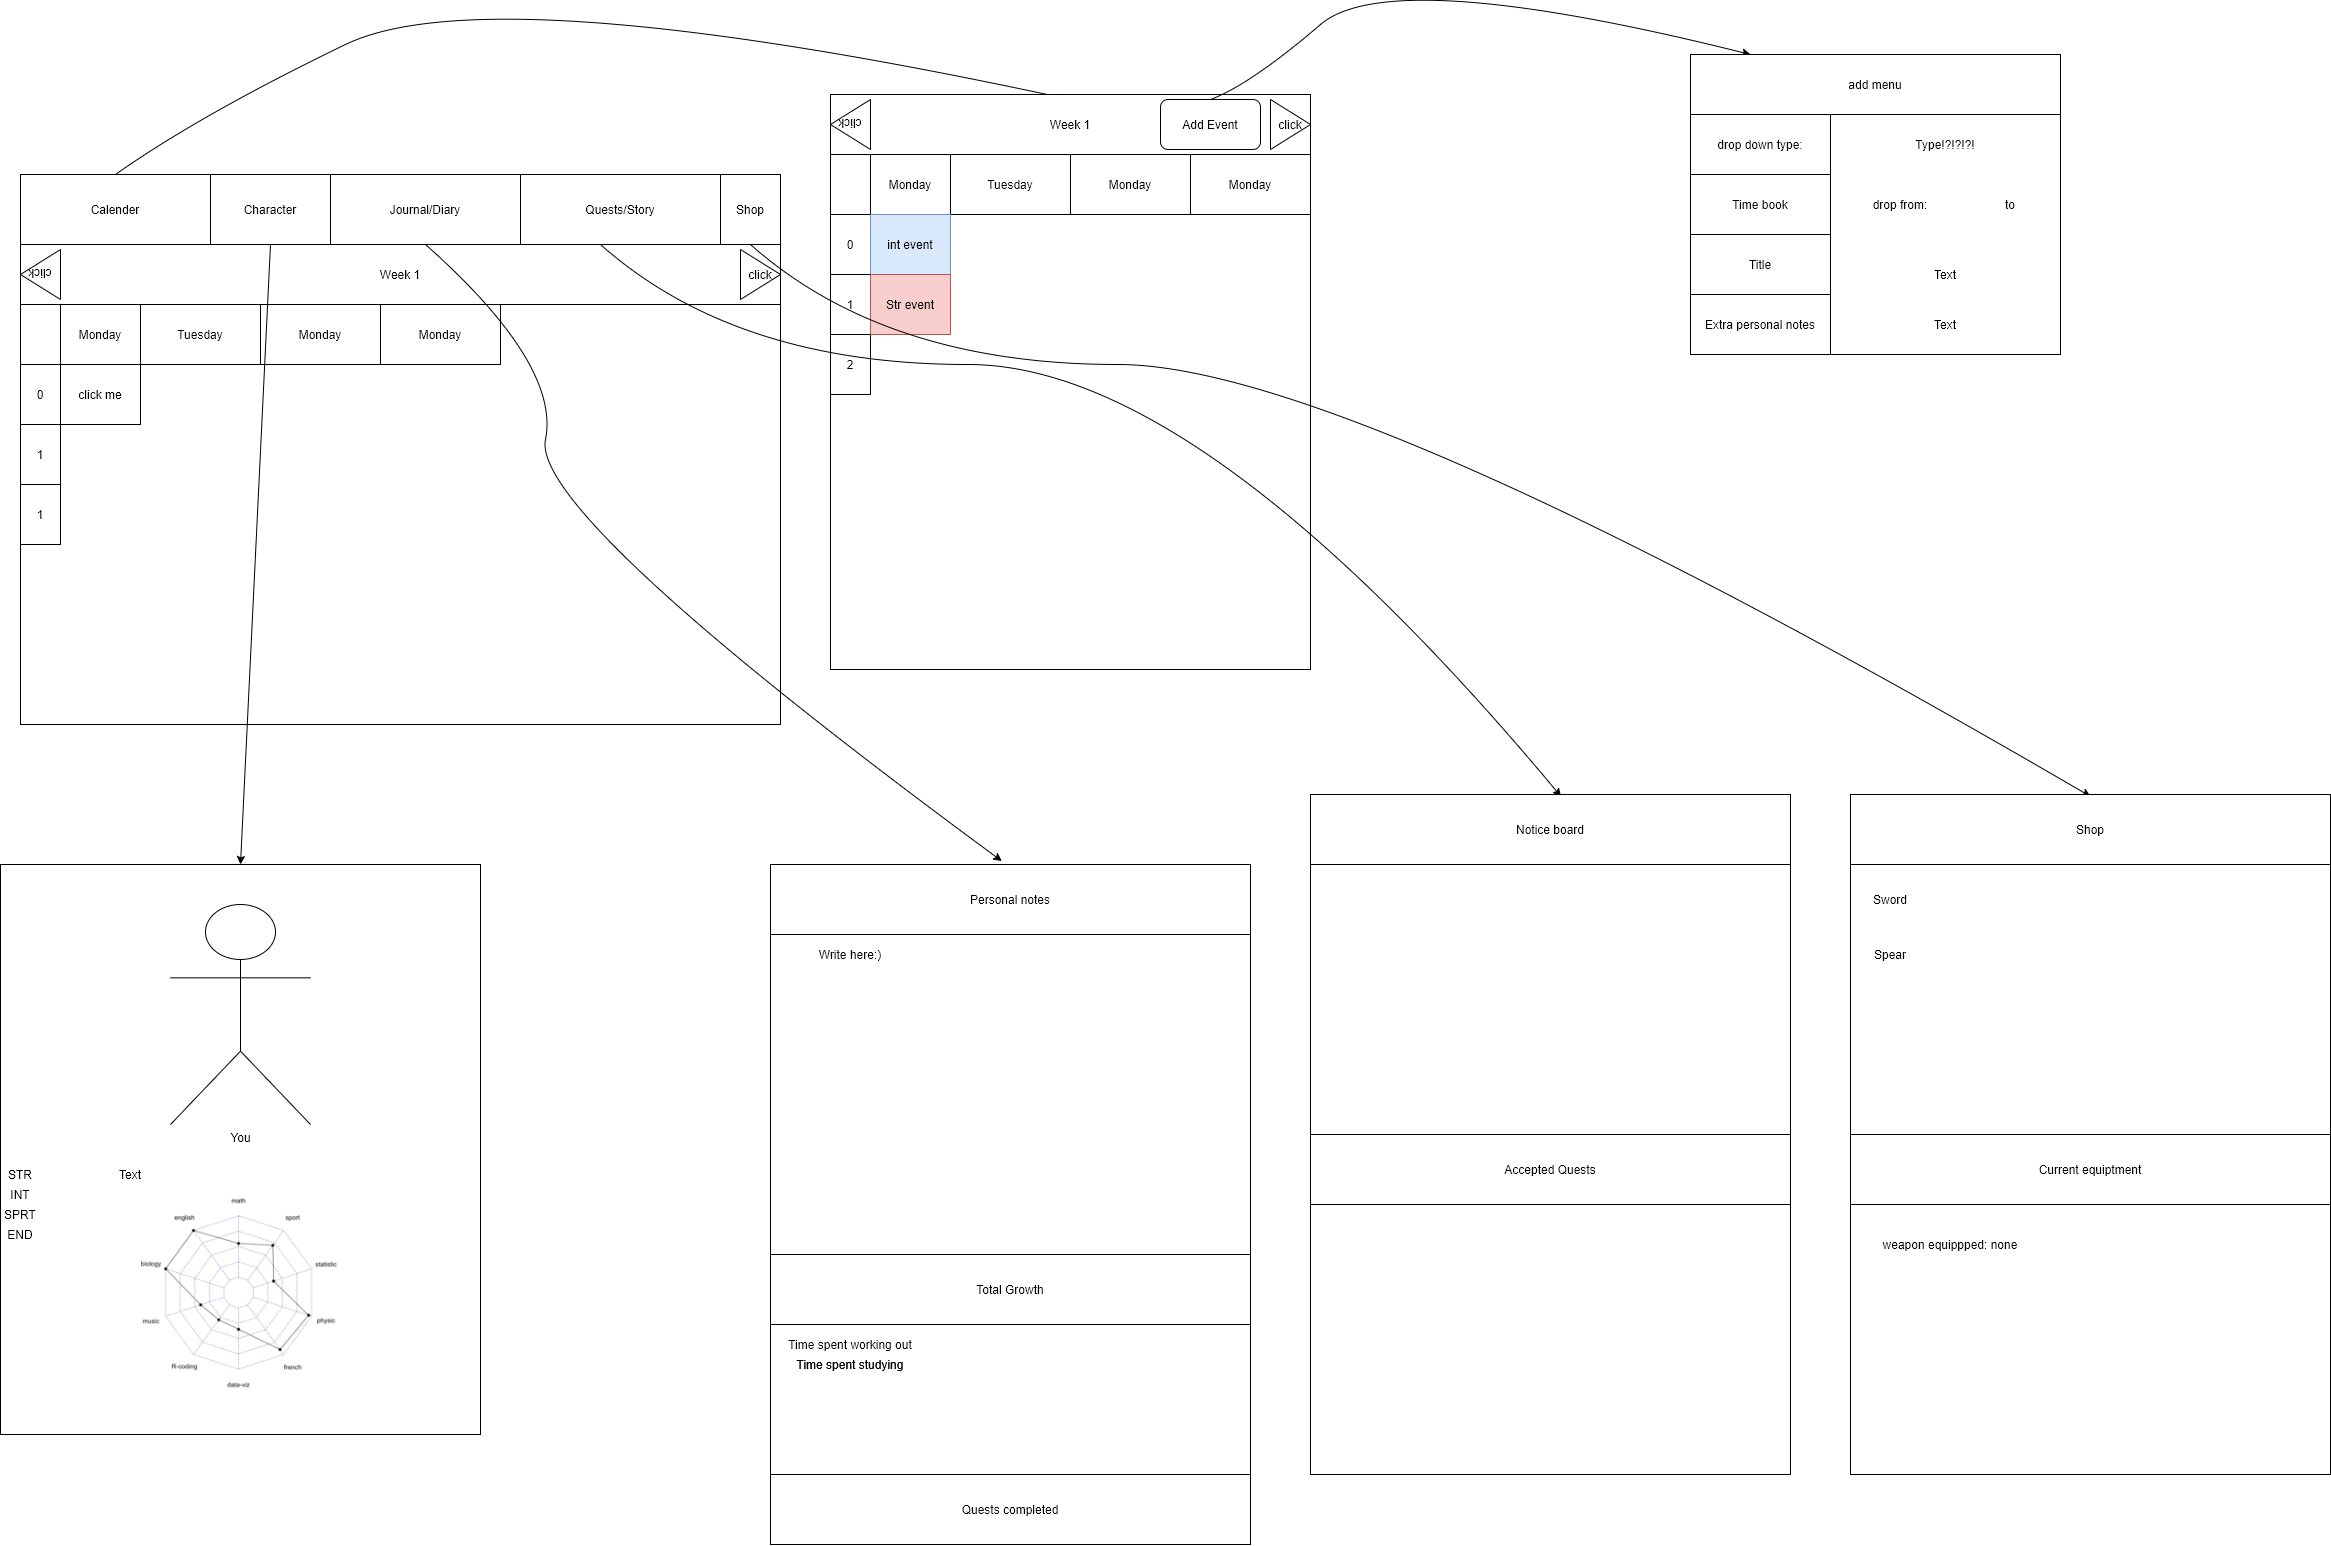

The diagram above was exported from draw.io. Its source (the exported page's mxGraphModel, read from the mxfile embedded in the PNG):
<mxGraphModel dx="3050" dy="1648" grid="1" gridSize="10" guides="1" tooltips="1" connect="1" arrows="1" fold="1" page="1" pageScale="1" pageWidth="1600" pageHeight="900" math="0" shadow="0">
  <root>
    <mxCell id="0" />
    <mxCell id="1" parent="0" />
    <mxCell id="6RSnzQ1cdXAi71kVlOVI-8" value="" style="rounded=0;whiteSpace=wrap;html=1;" vertex="1" parent="1">
      <mxGeometry x="290" y="210" width="760" height="550" as="geometry" />
    </mxCell>
    <mxCell id="6RSnzQ1cdXAi71kVlOVI-9" value="Calender" style="rounded=0;whiteSpace=wrap;html=1;" vertex="1" parent="1">
      <mxGeometry x="290" y="210" width="190" height="70" as="geometry" />
    </mxCell>
    <mxCell id="6RSnzQ1cdXAi71kVlOVI-10" value="Character" style="rounded=0;whiteSpace=wrap;html=1;" vertex="1" parent="1">
      <mxGeometry x="480" y="210" width="120" height="70" as="geometry" />
    </mxCell>
    <mxCell id="6RSnzQ1cdXAi71kVlOVI-11" value="Journal/Diary" style="rounded=0;whiteSpace=wrap;html=1;" vertex="1" parent="1">
      <mxGeometry x="600" y="210" width="190" height="70" as="geometry" />
    </mxCell>
    <mxCell id="6RSnzQ1cdXAi71kVlOVI-12" value="Quests/Story" style="rounded=0;whiteSpace=wrap;html=1;" vertex="1" parent="1">
      <mxGeometry x="790" y="210" width="200" height="70" as="geometry" />
    </mxCell>
    <mxCell id="6RSnzQ1cdXAi71kVlOVI-13" value="" style="curved=1;endArrow=classic;html=1;exitX=0.5;exitY=0;exitDx=0;exitDy=0;entryX=0.5;entryY=0;entryDx=0;entryDy=0;" edge="1" parent="1" source="6RSnzQ1cdXAi71kVlOVI-9" target="6RSnzQ1cdXAi71kVlOVI-14">
      <mxGeometry width="50" height="50" relative="1" as="geometry">
        <mxPoint x="420" y="150" as="sourcePoint" />
        <mxPoint x="1210" y="110" as="targetPoint" />
        <Array as="points">
          <mxPoint x="470" y="150" />
          <mxPoint x="760" y="10" />
        </Array>
      </mxGeometry>
    </mxCell>
    <mxCell id="6RSnzQ1cdXAi71kVlOVI-14" value="" style="rounded=0;whiteSpace=wrap;html=1;" vertex="1" parent="1">
      <mxGeometry x="1100" y="135" width="480" height="570" as="geometry" />
    </mxCell>
    <mxCell id="6RSnzQ1cdXAi71kVlOVI-15" value="Week 1" style="rounded=0;whiteSpace=wrap;html=1;" vertex="1" parent="1">
      <mxGeometry x="1100" y="130" width="480" height="60" as="geometry" />
    </mxCell>
    <mxCell id="6RSnzQ1cdXAi71kVlOVI-16" value="Monday" style="rounded=0;whiteSpace=wrap;html=1;" vertex="1" parent="1">
      <mxGeometry x="1140" y="190" width="80" height="60" as="geometry" />
    </mxCell>
    <mxCell id="6RSnzQ1cdXAi71kVlOVI-17" value="Tuesday" style="rounded=0;whiteSpace=wrap;html=1;" vertex="1" parent="1">
      <mxGeometry x="1220" y="190" width="120" height="60" as="geometry" />
    </mxCell>
    <mxCell id="6RSnzQ1cdXAi71kVlOVI-18" value="Monday" style="rounded=0;whiteSpace=wrap;html=1;" vertex="1" parent="1">
      <mxGeometry x="1340" y="190" width="120" height="60" as="geometry" />
    </mxCell>
    <mxCell id="6RSnzQ1cdXAi71kVlOVI-19" value="Monday" style="rounded=0;whiteSpace=wrap;html=1;" vertex="1" parent="1">
      <mxGeometry x="1460" y="190" width="120" height="60" as="geometry" />
    </mxCell>
    <mxCell id="6RSnzQ1cdXAi71kVlOVI-20" value="click" style="triangle;whiteSpace=wrap;html=1;" vertex="1" parent="1">
      <mxGeometry x="1540" y="135" width="40" height="50" as="geometry" />
    </mxCell>
    <mxCell id="6RSnzQ1cdXAi71kVlOVI-21" value="click" style="triangle;whiteSpace=wrap;html=1;rotation=-180;" vertex="1" parent="1">
      <mxGeometry x="1100" y="135" width="40" height="50" as="geometry" />
    </mxCell>
    <mxCell id="6RSnzQ1cdXAi71kVlOVI-22" value="0" style="rounded=0;whiteSpace=wrap;html=1;" vertex="1" parent="1">
      <mxGeometry x="1100" y="250" width="40" height="60" as="geometry" />
    </mxCell>
    <mxCell id="6RSnzQ1cdXAi71kVlOVI-23" value="1" style="rounded=0;whiteSpace=wrap;html=1;" vertex="1" parent="1">
      <mxGeometry x="1100" y="310" width="40" height="60" as="geometry" />
    </mxCell>
    <mxCell id="6RSnzQ1cdXAi71kVlOVI-25" value="int event" style="rounded=0;whiteSpace=wrap;html=1;fillColor=#dae8fc;strokeColor=#6c8ebf;" vertex="1" parent="1">
      <mxGeometry x="1140" y="250" width="80" height="60" as="geometry" />
    </mxCell>
    <mxCell id="6RSnzQ1cdXAi71kVlOVI-26" value="2" style="rounded=0;whiteSpace=wrap;html=1;" vertex="1" parent="1">
      <mxGeometry x="1100" y="370" width="40" height="60" as="geometry" />
    </mxCell>
    <mxCell id="6RSnzQ1cdXAi71kVlOVI-29" value="" style="rounded=0;whiteSpace=wrap;html=1;" vertex="1" parent="1">
      <mxGeometry x="290" y="280" width="760" height="480" as="geometry" />
    </mxCell>
    <mxCell id="6RSnzQ1cdXAi71kVlOVI-30" value="Week 1" style="rounded=0;whiteSpace=wrap;html=1;" vertex="1" parent="1">
      <mxGeometry x="290" y="280" width="760" height="60" as="geometry" />
    </mxCell>
    <mxCell id="6RSnzQ1cdXAi71kVlOVI-31" value="Monday" style="rounded=0;whiteSpace=wrap;html=1;" vertex="1" parent="1">
      <mxGeometry x="330" y="340" width="80" height="60" as="geometry" />
    </mxCell>
    <mxCell id="6RSnzQ1cdXAi71kVlOVI-32" value="Tuesday" style="rounded=0;whiteSpace=wrap;html=1;" vertex="1" parent="1">
      <mxGeometry x="410" y="340" width="120" height="60" as="geometry" />
    </mxCell>
    <mxCell id="6RSnzQ1cdXAi71kVlOVI-33" value="Monday" style="rounded=0;whiteSpace=wrap;html=1;" vertex="1" parent="1">
      <mxGeometry x="530" y="340" width="120" height="60" as="geometry" />
    </mxCell>
    <mxCell id="6RSnzQ1cdXAi71kVlOVI-34" value="Monday" style="rounded=0;whiteSpace=wrap;html=1;" vertex="1" parent="1">
      <mxGeometry x="650" y="340" width="120" height="60" as="geometry" />
    </mxCell>
    <mxCell id="6RSnzQ1cdXAi71kVlOVI-35" value="click" style="triangle;whiteSpace=wrap;html=1;" vertex="1" parent="1">
      <mxGeometry x="1010" y="285" width="40" height="50" as="geometry" />
    </mxCell>
    <mxCell id="6RSnzQ1cdXAi71kVlOVI-36" value="click" style="triangle;whiteSpace=wrap;html=1;rotation=-180;" vertex="1" parent="1">
      <mxGeometry x="290" y="285" width="40" height="50" as="geometry" />
    </mxCell>
    <mxCell id="6RSnzQ1cdXAi71kVlOVI-37" value="0" style="rounded=0;whiteSpace=wrap;html=1;" vertex="1" parent="1">
      <mxGeometry x="290" y="400" width="40" height="60" as="geometry" />
    </mxCell>
    <mxCell id="6RSnzQ1cdXAi71kVlOVI-38" value="1" style="rounded=0;whiteSpace=wrap;html=1;" vertex="1" parent="1">
      <mxGeometry x="290" y="460" width="40" height="60" as="geometry" />
    </mxCell>
    <mxCell id="6RSnzQ1cdXAi71kVlOVI-39" value="click me" style="rounded=0;whiteSpace=wrap;html=1;" vertex="1" parent="1">
      <mxGeometry x="330" y="400" width="80" height="60" as="geometry" />
    </mxCell>
    <mxCell id="6RSnzQ1cdXAi71kVlOVI-40" value="1" style="rounded=0;whiteSpace=wrap;html=1;" vertex="1" parent="1">
      <mxGeometry x="290" y="520" width="40" height="60" as="geometry" />
    </mxCell>
    <mxCell id="6RSnzQ1cdXAi71kVlOVI-41" value="" style="rounded=0;whiteSpace=wrap;html=1;" vertex="1" parent="1">
      <mxGeometry x="270" y="900" width="480" height="570" as="geometry" />
    </mxCell>
    <mxCell id="6RSnzQ1cdXAi71kVlOVI-42" value="" style="endArrow=classic;html=1;exitX=0.5;exitY=1;exitDx=0;exitDy=0;entryX=0.5;entryY=0;entryDx=0;entryDy=0;" edge="1" parent="1" source="6RSnzQ1cdXAi71kVlOVI-10" target="6RSnzQ1cdXAi71kVlOVI-41">
      <mxGeometry width="50" height="50" relative="1" as="geometry">
        <mxPoint x="660" y="510" as="sourcePoint" />
        <mxPoint x="710" y="460" as="targetPoint" />
      </mxGeometry>
    </mxCell>
    <mxCell id="6RSnzQ1cdXAi71kVlOVI-43" value="You" style="shape=umlActor;verticalLabelPosition=bottom;verticalAlign=top;html=1;outlineConnect=0;" vertex="1" parent="1">
      <mxGeometry x="440" y="940" width="140" height="220" as="geometry" />
    </mxCell>
    <mxCell id="6RSnzQ1cdXAi71kVlOVI-46" value="STR" style="text;html=1;strokeColor=none;fillColor=none;align=center;verticalAlign=middle;whiteSpace=wrap;rounded=0;" vertex="1" parent="1">
      <mxGeometry x="270" y="1200" width="40" height="20" as="geometry" />
    </mxCell>
    <mxCell id="6RSnzQ1cdXAi71kVlOVI-47" value="INT" style="text;html=1;strokeColor=none;fillColor=none;align=center;verticalAlign=middle;whiteSpace=wrap;rounded=0;" vertex="1" parent="1">
      <mxGeometry x="270" y="1220" width="40" height="20" as="geometry" />
    </mxCell>
    <mxCell id="6RSnzQ1cdXAi71kVlOVI-48" value="SPRT" style="text;html=1;strokeColor=none;fillColor=none;align=center;verticalAlign=middle;whiteSpace=wrap;rounded=0;" vertex="1" parent="1">
      <mxGeometry x="270" y="1240" width="40" height="20" as="geometry" />
    </mxCell>
    <mxCell id="6RSnzQ1cdXAi71kVlOVI-49" value="END" style="text;html=1;strokeColor=none;fillColor=none;align=center;verticalAlign=middle;whiteSpace=wrap;rounded=0;" vertex="1" parent="1">
      <mxGeometry x="270" y="1260" width="40" height="20" as="geometry" />
    </mxCell>
    <mxCell id="6RSnzQ1cdXAi71kVlOVI-50" value="Text" style="text;html=1;strokeColor=none;fillColor=none;align=center;verticalAlign=middle;whiteSpace=wrap;rounded=0;" vertex="1" parent="1">
      <mxGeometry x="380" y="1200" width="40" height="20" as="geometry" />
    </mxCell>
    <mxCell id="6RSnzQ1cdXAi71kVlOVI-51" value="" style="shape=image;verticalLabelPosition=bottom;labelBackgroundColor=#ffffff;verticalAlign=top;aspect=fixed;imageAspect=0;image=https://www.r-graph-gallery.com/img/graph/142-basic-radar-chart.png;" vertex="1" parent="1">
      <mxGeometry x="400" y="1220" width="220" height="220" as="geometry" />
    </mxCell>
    <mxCell id="6RSnzQ1cdXAi71kVlOVI-52" value="" style="rounded=0;whiteSpace=wrap;html=1;" vertex="1" parent="1">
      <mxGeometry x="1040" y="900" width="480" height="680" as="geometry" />
    </mxCell>
    <mxCell id="6RSnzQ1cdXAi71kVlOVI-55" value="" style="curved=1;endArrow=classic;html=1;exitX=0.5;exitY=1;exitDx=0;exitDy=0;entryX=0.482;entryY=-0.005;entryDx=0;entryDy=0;entryPerimeter=0;" edge="1" parent="1" source="6RSnzQ1cdXAi71kVlOVI-11" target="6RSnzQ1cdXAi71kVlOVI-52">
      <mxGeometry width="50" height="50" relative="1" as="geometry">
        <mxPoint x="780" y="400" as="sourcePoint" />
        <mxPoint x="889.9999999999995" y="950" as="targetPoint" />
        <Array as="points">
          <mxPoint x="830" y="400" />
          <mxPoint x="800" y="550" />
        </Array>
      </mxGeometry>
    </mxCell>
    <mxCell id="6RSnzQ1cdXAi71kVlOVI-56" value="Quests completed" style="rounded=0;whiteSpace=wrap;html=1;" vertex="1" parent="1">
      <mxGeometry x="1040" y="1510" width="480" height="70" as="geometry" />
    </mxCell>
    <mxCell id="6RSnzQ1cdXAi71kVlOVI-57" value="Shop" style="rounded=0;whiteSpace=wrap;html=1;" vertex="1" parent="1">
      <mxGeometry x="990" y="210" width="60" height="70" as="geometry" />
    </mxCell>
    <mxCell id="6RSnzQ1cdXAi71kVlOVI-63" value="Personal notes" style="rounded=0;whiteSpace=wrap;html=1;" vertex="1" parent="1">
      <mxGeometry x="1040" y="900" width="480" height="70" as="geometry" />
    </mxCell>
    <mxCell id="6RSnzQ1cdXAi71kVlOVI-64" value="Total Growth" style="rounded=0;whiteSpace=wrap;html=1;" vertex="1" parent="1">
      <mxGeometry x="1040" y="1290" width="480" height="70" as="geometry" />
    </mxCell>
    <mxCell id="6RSnzQ1cdXAi71kVlOVI-65" value="Time spent working out" style="text;html=1;strokeColor=none;fillColor=none;align=center;verticalAlign=middle;whiteSpace=wrap;rounded=0;" vertex="1" parent="1">
      <mxGeometry x="1040" y="1370" width="160" height="20" as="geometry" />
    </mxCell>
    <mxCell id="6RSnzQ1cdXAi71kVlOVI-66" value="Time spent studying" style="text;html=1;strokeColor=none;fillColor=none;align=center;verticalAlign=middle;whiteSpace=wrap;rounded=0;" vertex="1" parent="1">
      <mxGeometry x="1040" y="1390" width="160" height="20" as="geometry" />
    </mxCell>
    <mxCell id="6RSnzQ1cdXAi71kVlOVI-67" value="Time spent studying" style="text;html=1;strokeColor=none;fillColor=none;align=center;verticalAlign=middle;whiteSpace=wrap;rounded=0;" vertex="1" parent="1">
      <mxGeometry x="1040" y="1390" width="160" height="20" as="geometry" />
    </mxCell>
    <mxCell id="6RSnzQ1cdXAi71kVlOVI-68" value="Write here:)" style="text;html=1;strokeColor=none;fillColor=none;align=center;verticalAlign=middle;whiteSpace=wrap;rounded=0;" vertex="1" parent="1">
      <mxGeometry x="1040" y="980" width="160" height="20" as="geometry" />
    </mxCell>
    <mxCell id="6RSnzQ1cdXAi71kVlOVI-69" value="" style="rounded=0;whiteSpace=wrap;html=1;" vertex="1" parent="1">
      <mxGeometry x="1580" y="830" width="480" height="680" as="geometry" />
    </mxCell>
    <mxCell id="6RSnzQ1cdXAi71kVlOVI-70" value="" style="curved=1;endArrow=classic;html=1;exitX=0.5;exitY=1;exitDx=0;exitDy=0;entryX=0.522;entryY=0.003;entryDx=0;entryDy=0;entryPerimeter=0;" edge="1" parent="1" target="6RSnzQ1cdXAi71kVlOVI-69">
      <mxGeometry width="50" height="50" relative="1" as="geometry">
        <mxPoint x="869.9999999999995" y="280" as="sourcePoint" />
        <mxPoint x="1446.3599999999997" y="896.5999999999999" as="targetPoint" />
        <Array as="points">
          <mxPoint x="1005" y="400" />
          <mxPoint x="1470" y="400" />
        </Array>
      </mxGeometry>
    </mxCell>
    <mxCell id="6RSnzQ1cdXAi71kVlOVI-72" value="Add Event" style="rounded=1;whiteSpace=wrap;html=1;" vertex="1" parent="1">
      <mxGeometry x="1430" y="135" width="100" height="50" as="geometry" />
    </mxCell>
    <mxCell id="6RSnzQ1cdXAi71kVlOVI-73" value="" style="curved=1;endArrow=classic;html=1;exitX=0.5;exitY=0;exitDx=0;exitDy=0;" edge="1" parent="1" source="6RSnzQ1cdXAi71kVlOVI-72">
      <mxGeometry width="50" height="50" relative="1" as="geometry">
        <mxPoint x="1470" y="120" as="sourcePoint" />
        <mxPoint x="2020" y="90" as="targetPoint" />
        <Array as="points">
          <mxPoint x="1520" y="120" />
          <mxPoint x="1660" />
        </Array>
      </mxGeometry>
    </mxCell>
    <mxCell id="6RSnzQ1cdXAi71kVlOVI-74" value="add menu" style="rounded=0;whiteSpace=wrap;html=1;" vertex="1" parent="1">
      <mxGeometry x="1960" y="90" width="370" height="60" as="geometry" />
    </mxCell>
    <mxCell id="6RSnzQ1cdXAi71kVlOVI-75" value="" style="rounded=0;whiteSpace=wrap;html=1;" vertex="1" parent="1">
      <mxGeometry x="1960" y="150" width="370" height="240" as="geometry" />
    </mxCell>
    <mxCell id="6RSnzQ1cdXAi71kVlOVI-79" value="drop down type:" style="rounded=0;whiteSpace=wrap;html=1;" vertex="1" parent="1">
      <mxGeometry x="1960" y="150" width="140" height="60" as="geometry" />
    </mxCell>
    <mxCell id="6RSnzQ1cdXAi71kVlOVI-80" value="Type!?!?!?!" style="text;html=1;strokeColor=none;fillColor=none;align=center;verticalAlign=middle;whiteSpace=wrap;rounded=0;" vertex="1" parent="1">
      <mxGeometry x="2110" y="170" width="210" height="20" as="geometry" />
    </mxCell>
    <mxCell id="6RSnzQ1cdXAi71kVlOVI-81" value="Time book" style="rounded=0;whiteSpace=wrap;html=1;" vertex="1" parent="1">
      <mxGeometry x="1960" y="210" width="140" height="60" as="geometry" />
    </mxCell>
    <mxCell id="6RSnzQ1cdXAi71kVlOVI-84" value="to" style="text;html=1;strokeColor=none;fillColor=none;align=center;verticalAlign=middle;whiteSpace=wrap;rounded=0;" vertex="1" parent="1">
      <mxGeometry x="2260" y="230" width="40" height="20" as="geometry" />
    </mxCell>
    <mxCell id="6RSnzQ1cdXAi71kVlOVI-85" value="drop from:" style="text;html=1;strokeColor=none;fillColor=none;align=center;verticalAlign=middle;whiteSpace=wrap;rounded=0;" vertex="1" parent="1">
      <mxGeometry x="2140" y="230" width="60" height="20" as="geometry" />
    </mxCell>
    <mxCell id="6RSnzQ1cdXAi71kVlOVI-86" value="Extra personal notes" style="rounded=0;whiteSpace=wrap;html=1;" vertex="1" parent="1">
      <mxGeometry x="1960" y="330" width="140" height="60" as="geometry" />
    </mxCell>
    <mxCell id="6RSnzQ1cdXAi71kVlOVI-87" value="Title" style="rounded=0;whiteSpace=wrap;html=1;" vertex="1" parent="1">
      <mxGeometry x="1960" y="270" width="140" height="60" as="geometry" />
    </mxCell>
    <mxCell id="6RSnzQ1cdXAi71kVlOVI-88" value="Text" style="text;html=1;strokeColor=none;fillColor=none;align=center;verticalAlign=middle;whiteSpace=wrap;rounded=0;" vertex="1" parent="1">
      <mxGeometry x="2195" y="300" width="40" height="20" as="geometry" />
    </mxCell>
    <mxCell id="6RSnzQ1cdXAi71kVlOVI-90" value="Text" style="text;html=1;strokeColor=none;fillColor=none;align=center;verticalAlign=middle;whiteSpace=wrap;rounded=0;" vertex="1" parent="1">
      <mxGeometry x="2195" y="350" width="40" height="20" as="geometry" />
    </mxCell>
    <mxCell id="6RSnzQ1cdXAi71kVlOVI-93" value="Str event" style="rounded=0;whiteSpace=wrap;html=1;fillColor=#f8cecc;strokeColor=#b85450;" vertex="1" parent="1">
      <mxGeometry x="1140" y="310" width="80" height="60" as="geometry" />
    </mxCell>
    <mxCell id="6RSnzQ1cdXAi71kVlOVI-94" value="Notice board" style="rounded=0;whiteSpace=wrap;html=1;" vertex="1" parent="1">
      <mxGeometry x="1580" y="830" width="480" height="70" as="geometry" />
    </mxCell>
    <mxCell id="6RSnzQ1cdXAi71kVlOVI-95" value="Accepted Quests" style="rounded=0;whiteSpace=wrap;html=1;" vertex="1" parent="1">
      <mxGeometry x="1580" y="1170" width="480" height="70" as="geometry" />
    </mxCell>
    <mxCell id="6RSnzQ1cdXAi71kVlOVI-96" value="" style="curved=1;endArrow=classic;html=1;exitX=0.5;exitY=1;exitDx=0;exitDy=0;" edge="1" parent="1">
      <mxGeometry width="50" height="50" relative="1" as="geometry">
        <mxPoint x="1020" y="279.9999999999998" as="sourcePoint" />
        <mxPoint x="2360" y="832" as="targetPoint" />
        <Array as="points">
          <mxPoint x="1155" y="400" />
          <mxPoint x="1620" y="400" />
        </Array>
      </mxGeometry>
    </mxCell>
    <mxCell id="6RSnzQ1cdXAi71kVlOVI-97" value="" style="rounded=0;whiteSpace=wrap;html=1;" vertex="1" parent="1">
      <mxGeometry x="2120" y="830" width="480" height="680" as="geometry" />
    </mxCell>
    <mxCell id="6RSnzQ1cdXAi71kVlOVI-98" value="Shop" style="rounded=0;whiteSpace=wrap;html=1;" vertex="1" parent="1">
      <mxGeometry x="2120" y="830" width="480" height="70" as="geometry" />
    </mxCell>
    <mxCell id="6RSnzQ1cdXAi71kVlOVI-99" value="Current equiptment" style="rounded=0;whiteSpace=wrap;html=1;" vertex="1" parent="1">
      <mxGeometry x="2120" y="1170" width="480" height="70" as="geometry" />
    </mxCell>
    <mxCell id="6RSnzQ1cdXAi71kVlOVI-100" value="Sword" style="text;html=1;strokeColor=none;fillColor=none;align=center;verticalAlign=middle;whiteSpace=wrap;rounded=0;" vertex="1" parent="1">
      <mxGeometry x="2140" y="925" width="40" height="20" as="geometry" />
    </mxCell>
    <mxCell id="6RSnzQ1cdXAi71kVlOVI-101" value="Spear" style="text;html=1;strokeColor=none;fillColor=none;align=center;verticalAlign=middle;whiteSpace=wrap;rounded=0;" vertex="1" parent="1">
      <mxGeometry x="2140" y="980" width="40" height="20" as="geometry" />
    </mxCell>
    <mxCell id="6RSnzQ1cdXAi71kVlOVI-103" value="weapon equippped: none" style="text;html=1;strokeColor=none;fillColor=none;align=center;verticalAlign=middle;whiteSpace=wrap;rounded=0;" vertex="1" parent="1">
      <mxGeometry x="2150" y="1270" width="140" height="20" as="geometry" />
    </mxCell>
  </root>
</mxGraphModel>